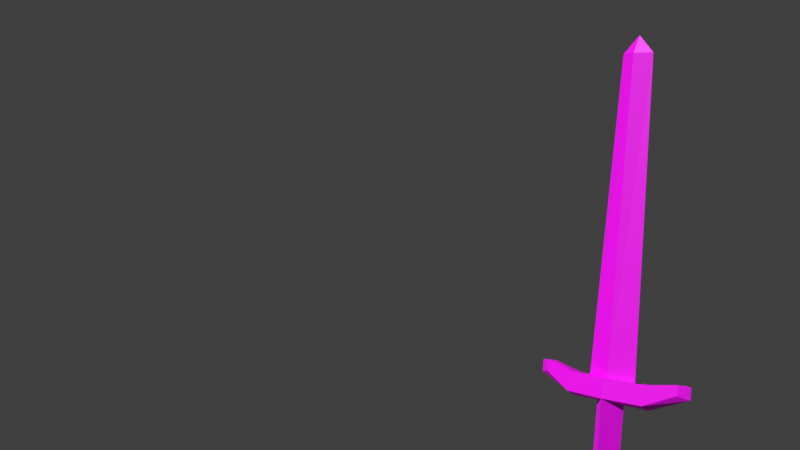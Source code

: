 # Source: sword.blend  (saved by Blender 2.83.18; exported with 4.5.12 LTS)
import bpy
from mathutils import Matrix  # noqa: F401  (used for matrix-valued properties, if any)

bpy.ops.wm.read_factory_settings(use_empty=True)
scene = bpy.context.scene
scene.name = 'Scene'

# ---- collections
col_collection = bpy.data.collections.new('Collection'); scene.collection.children.link(col_collection)

# ---- images (referenced by path relative to the original .blend; pixels are not part of the script)
import os
ASSET_DIR = os.environ.get("B2B_ASSET_DIR", "")  # directory of the original .blend (textures are referenced by path, not embedded)
HERE = os.path.dirname(os.path.abspath(__file__))  # packed textures are extracted next to this script under _unpacked/

def load_image(name, relpath, width, height, colorspace="sRGB"):
    """Load a texture the original file referenced (path relative to the .blend, or extracted next to this script)."""
    p = next((c for c in (os.path.join(HERE, relpath), os.path.join(ASSET_DIR, relpath)) if relpath and os.path.exists(c)), "")
    if p:
        img = bpy.data.images.load(p, check_existing=True)
        img.name = name
    else:  # same state as the original file: an image datablock whose file is absent (Cycles renders it pink)
        img = bpy.data.images.new(name, width, height)
        img.source = "FILE"
        img.filepath = "//" + (relpath or name)
    img.colorspace_settings.name = colorspace
    return img
img_texture = load_image('texture', 'sword.png', 1024, 1024, 'sRGB')

# ---- materials (node trees are filled in below, after node groups)
mat_material = bpy.data.materials.new('Material')
mat_material.diffuse_color = (1.0, 1.0, 1.0, 1.0)

# ---- material node trees
mat_material.use_nodes = True; mat_material.node_tree.nodes.clear()
_N = mat_material.node_tree.nodes; _L = mat_material.node_tree.links
n0 = _N.new('ShaderNodeOutputMaterial'); n0.name = 'Material Output'; n0.location = (300, 300)
n1 = _N.new('ShaderNodeBsdfPrincipled'); n1.name = 'Principled BSDF'; n1.location = (10, 300)
n1.distribution = 'GGX'
n1.subsurface_method = 'BURLEY'
n1.inputs[3].default_value = 1.45
n1.inputs[27].default_value = (0.0, 0.0, 0.0, 1.0)
n1.inputs[28].default_value = 1.0
n2 = _N.new('ShaderNodeTexImage'); n2.name = 'Image Texture'; n2.location = (-282, 212)
n2.image = img_texture
n2.interpolation = 'Closest'
_L.new(n1.outputs[0], n0.inputs[0])
_L.new(n2.outputs[0], n1.inputs[0])
n0.is_active_output = True

# ---- world
world_world = bpy.data.worlds.new('World'); scene.world = world_world
world_world.use_nodes = True; world_world.node_tree.nodes.clear()
_N = world_world.node_tree.nodes; _L = world_world.node_tree.links
n0 = _N.new('ShaderNodeOutputWorld'); n0.name = 'World Output'; n0.location = (300, 300)
n1 = _N.new('ShaderNodeBackground'); n1.name = 'Background'; n1.location = (10, 300)
n1.inputs[0].default_value = (0.05088, 0.05088, 0.05088, 1.0)
_L.new(n1.outputs[0], n0.inputs[0])
n0.is_active_output = True
world_world.color = (0.05088, 0.05088, 0.05088)
world_world.use_sun_shadow = False
world_world.sun_shadow_jitter_overblur = 0.0

# ---- cameras
cam_camera_001 = bpy.data.cameras.new('Camera.001')

# ---- meshes
me_cube_001 = bpy.data.meshes.new('Cube.001')
me_cube_001.from_pydata([(-0.3743, 0.03746, -1.08), (-0.3508, 0.01495, 1.105), (-0.03836, 0.338, -1.068), (0.009442, 0.3104, 1.198), (-0.0267, -0.2995, -1.065), (-0.02481, -0.3252, 1.217), (0.3368, 0.02484, -1.063), (0.361, 0.004716, 1.104), (-0.3692, 0.01276, 8.957), (0.02505, 0.1933, 8.966), (0.0001734, -0.1538, 8.947), (0.4111, 0.001026, 8.967), (-0.5936, 0.003554, 1.635), (0.002496, -0.1995, 1.675), (0.6155, -0.0128, 1.636), (-0.4887, 0.03283, -1.442), (-0.04063, 0.4334, -1.455), (-0.03385, -0.4081, -1.422), (0.4417, 0.01632, -1.42), (-0.01879, 0.03231, -2.115), (0.01477, 0.2678, 1.633), (1.009, 0.2119, 1.184), (0.9701, -0.2536, 1.216), (1.002, -0.03584, 1.106), (0.9975, -0.2404, 1.684), (1.002, -0.0434, 1.604), (1.015, 0.2198, 1.623), (1.779, 0.1115, 1.478), (1.756, -0.1692, 1.564), (2.016, -0.03674, 1.505), (1.77, -0.1613, 1.808), (2.016, -0.04377, 1.783), (1.779, 0.1115, 1.776), (-1.001, 0.008916, 1.105), (-0.9888, 0.2441, 1.185), (-1.028, -0.2214, 1.217), (-1.001, 0.001205, 1.635), (-1.0, -0.2081, 1.685), (-0.9824, 0.252, 1.624), (-1.951, 0.02817, 1.507), (-1.69, 0.1828, 1.478), (-1.715, -0.1183, 1.57), (-1.951, 0.02326, 1.805), (-1.7, -0.1099, 1.832), (-1.69, 0.1828, 1.798), (0.01787, 0.01102, 9.366), (0.006894, 0.3432, 1.609), (-0.01561, -0.3146, 1.667)], [], [(0, 1, 3, 2), (2, 3, 7, 6), (6, 7, 5, 4), (4, 5, 1, 0), (2, 6, 18, 16), (7, 3, 21, 23), (13, 14, 11, 10), (12, 13, 10, 8), (18, 17, 19), (0, 2, 16, 15), (6, 4, 17, 18), (4, 0, 15, 17), (15, 16, 19), (17, 15, 19), (16, 18, 19), (20, 14, 25, 26), (22, 23, 29, 28), (24, 22, 28, 30), (46, 3, 34, 38), (14, 13, 24, 25), (5, 7, 23, 22), (28, 29, 31, 30), (27, 32, 31, 29), (26, 25, 31, 32), (25, 24, 30, 31), (23, 21, 27, 29), (21, 26, 32, 27), (1, 5, 35, 33), (13, 12, 36, 37), (12, 20, 38, 36), (46, 26, 21, 3), (3, 1, 33, 34), (38, 34, 40, 44), (35, 37, 43, 41), (34, 33, 39, 40), (36, 38, 44, 42), (37, 36, 42, 43), (33, 35, 41, 39), (40, 39, 42, 44), (41, 43, 42, 39), (9, 11, 14, 20), (9, 20, 12, 8), (10, 11, 45), (10, 45, 8), (9, 8, 45), (11, 9, 45), (38, 20, 46), (20, 26, 46), (47, 37, 35, 5), (5, 22, 24, 47), (37, 47, 13), (24, 13, 47)])
_uv = me_cube_001.uv_layers.new(name='UVMap')
_uv.uv.foreach_set('vector', [0.6946, 0.9902, 0.6861, 0.6566, 0.7734, 0.6417, 0.7781, 0.9879, 0.7781, 0.9879, 0.7734, 0.6417, 0.8183, 0.6554, 0.8265, 0.9863, 0.6857, 0.9841, 0.6906, 0.6544, 0.7833, 0.6396, 0.7734, 0.9867, 0.7734, 0.9867, 0.7833, 0.6396, 0.8262, 0.6517, 0.8209, 0.9841, 0.2091, 0.922, 0.2093, 0.9591, 0.1672, 0.9739, 0.1636, 0.927, 0.1334, 0.9531, 0.08936, 0.9908, 0.1014, 0.8845, 0.1377, 0.8849, 0.01223, 0.7438, 0.007517, 0.8371, 0.4898, 0.8492, 0.4901, 0.7384, 0.009482, 0.8612, 0.01176, 0.7432, 0.4897, 0.7378, 0.4898, 0.8381, 0.2623, 0.9925, 0.2735, 0.9051, 0.3482, 0.9357, 0.2091, 0.8579, 0.2091, 0.922, 0.1636, 0.927, 0.167, 0.8415, 0.222, 0.9724, 0.2305, 0.9056, 0.2735, 0.9051, 0.2623, 0.9925, 0.2305, 0.9056, 0.2321, 0.8691, 0.2755, 0.8573, 0.2735, 0.9051, 0.167, 0.8415, 0.1636, 0.927, 0.08678, 0.9092, 0.2735, 0.9051, 0.2755, 0.8573, 0.3482, 0.9357, 0.3807, 0.8258, 0.3352, 0.9036, 0.3118, 0.8219, 0.07963, 0.672, 0.1566, 0.7847, 0.1679, 0.8586, 0.1033, 0.8634, 0.0964, 0.9133, 0.08106, 0.9128, 0.06992, 0.8412, 0.08309, 0.8577, 0.2067, 0.9097, 0.1652, 0.9108, 0.1968, 0.8596, 0.2186, 0.859, 0.4096, 0.872, 0.3522, 0.8712, 0.3497, 0.7687, 0.4109, 0.7695, 0.1566, 0.7847, 0.1968, 0.6654, 0.2192, 0.8557, 0.1679, 0.8586, 0.1728, 0.9908, 0.1334, 0.9531, 0.1377, 0.8849, 0.1618, 0.8858, 0.1968, 0.8596, 0.1931, 0.8392, 0.2176, 0.84, 0.2186, 0.859, 0.2459, 0.9668, 0.2724, 0.9668, 0.2732, 0.9771, 0.2485, 0.9773, 0.1209, 0.9285, 0.1438, 0.9268, 0.1513, 0.9954, 0.1324, 0.98, 0.1438, 0.9268, 0.162, 0.9257, 0.164, 0.9782, 0.1513, 0.9954, 0.08106, 0.9128, 0.05797, 0.9125, 0.05462, 0.858, 0.06992, 0.8412, 0.2194, 0.9193, 0.2584, 0.9198, 0.2724, 0.9668, 0.2459, 0.9668, 0.1179, 0.8393, 0.07832, 0.877, 0.09047, 0.7702, 0.1161, 0.7704, 0.2435, 0.655, 0.2979, 0.7762, 0.2974, 0.8581, 0.2413, 0.8567, 0.2979, 0.7762, 0.3665, 0.6555, 0.3631, 0.856, 0.2974, 0.8581, 0.4096, 0.872, 0.4123, 0.9684, 0.3511, 0.9676, 0.3522, 0.8712, 0.1618, 0.877, 0.1179, 0.8393, 0.1161, 0.7704, 0.1508, 0.7714, 0.2575, 0.9063, 0.2186, 0.9058, 0.2442, 0.8608, 0.2727, 0.8608, 0.164, 0.9275, 0.2055, 0.9264, 0.2186, 0.9712, 0.1952, 0.9718, 0.09953, 0.9896, 0.07743, 0.9889, 0.09002, 0.9278, 0.1065, 0.9446, 0.1316, 0.9038, 0.1095, 0.9059, 0.1097, 0.8576, 0.1269, 0.8392, 0.1506, 0.9032, 0.1316, 0.9038, 0.1269, 0.8392, 0.1436, 0.8557, 0.07743, 0.9889, 0.06111, 0.9888, 0.07592, 0.9449, 0.09002, 0.9278, 0.2442, 0.8608, 0.2468, 0.8394, 0.2732, 0.8392, 0.2727, 0.8608, 0.1952, 0.9718, 0.2186, 0.9712, 0.2172, 0.9842, 0.1909, 0.9835, 0.4886, 0.7304, 0.4899, 0.8368, 0.008133, 0.8743, 0.006053, 0.7532, 0.4906, 0.7353, 0.008006, 0.7581, 0.00576, 0.8682, 0.4884, 0.8651, 0.1841, 0.9847, 0.1102, 0.9805, 0.175, 0.9289, 0.1841, 0.9847, 0.175, 0.9289, 0.2361, 0.9816, 0.3488, 0.9808, 0.2758, 0.9821, 0.3367, 0.9289, 0.3986, 0.9803, 0.3488, 0.9808, 0.3367, 0.9289, 0.2058, 0.8011, 0.1984, 0.6948, 0.2093, 0.695, 0.3132, 0.6859, 0.3119, 0.7932, 0.3025, 0.684, 0.3268, 0.8809, 0.3293, 0.9787, 0.2641, 0.9804, 0.2641, 0.8807, 0.2641, 0.8807, 0.2659, 0.7766, 0.3311, 0.7749, 0.3268, 0.8809, 0.2263, 0.785, 0.2209, 0.6785, 0.2367, 0.6783, 0.3318, 0.789, 0.3275, 0.6824, 0.3433, 0.6811])
me_cube_001.materials.append(mat_material)
me_cube_001.use_remesh_fix_poles = True
me_cube_001.use_remesh_preserve_attributes = False
me_cube_001.use_mirror_vertex_groups = False
me_cube_001.update()

# ---- objects
ob_cube = bpy.data.objects.new('Cube', me_cube_001)
ob_camera = bpy.data.objects.new('Camera', cam_camera_001)

# ---- transforms, parenting, visibility, modifiers, constraints
ob_cube.location = (0.01345, 4.63, -2.089)
ob_cube.rotation_euler = (-0.04137, 0.06476, 0.7886)
ob_cube.lineart.crease_threshold = 0.0
ob_camera.location = (25.0, 0.0, 3.0)
ob_camera.rotation_euler = (1.571, 0.0, 1.571)
ob_camera.lineart.crease_threshold = 0.0

# ---- collection membership
col_collection.objects.link(ob_cube)
col_collection.objects.link(ob_camera)

# ---- scene / render settings (as saved in the file)
scene.camera = ob_camera
scene.frame_start = 0; scene.frame_end = 255; scene.frame_set(5)
scene.render.engine = 'BLENDER_WORKBENCH'
scene.render.resolution_x = 128
scene.render.resolution_y = 72
scene.render.fps = 30
scene.render.film_transparent = True
scene.render.border_min_x = 0.4922
scene.render.border_max_x = 0.9531
scene.render.border_max_y = 0.5694
scene.cycles.use_denoising = False
scene.cycles.samples = 128
scene.cycles.sampling_pattern = 'TABULATED_SOBOL'
scene.cycles.use_adaptive_sampling = False
scene.cycles.use_light_tree = False
scene.view_settings.view_transform = 'Standard'
bpy.context.view_layer.update()

# ---- added for rendering (the .blend has no usable light): sun
light_auto_sun = bpy.data.lights.new('AutoSun', 'SUN')
light_auto_sun.energy = 3.0
light_auto_sun.angle = 0.0523599
ob_auto_sun = bpy.data.objects.new('AutoSun', light_auto_sun)
scene.collection.objects.link(ob_auto_sun)
ob_auto_sun.rotation_euler = (0.872665, 0.174533, 0.523599)
bpy.context.view_layer.update()
